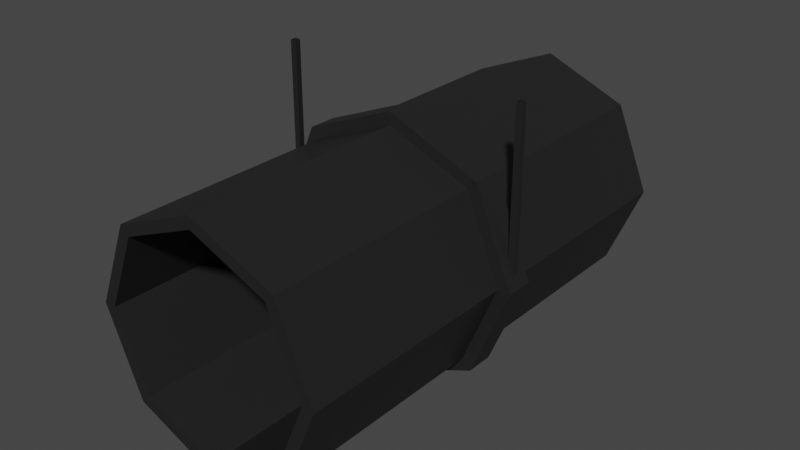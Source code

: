 # Source: Vent_Straight.blend  (saved by Blender 2.80.75; exported with 4.5.12 LTS)
import bpy
from mathutils import Matrix  # noqa: F401  (used for matrix-valued properties, if any)

bpy.ops.wm.read_factory_settings(use_empty=True)
scene = bpy.context.scene
scene.name = 'Scene'

# ---- collections
col_collection = bpy.data.collections.new('Collection'); scene.collection.children.link(col_collection)

# ---- materials (node trees are filled in below, after node groups)
mat_material = bpy.data.materials.new('Material')
mat_material.use_transparent_shadow = False

# ---- material node trees
mat_material.use_nodes = True; mat_material.node_tree.nodes.clear()
_N = mat_material.node_tree.nodes; _L = mat_material.node_tree.links
n0 = _N.new('ShaderNodeOutputMaterial'); n0.name = 'Material Output'; n0.location = (300, 300)
n1 = _N.new('ShaderNodeBsdfPrincipled'); n1.name = 'Principled BSDF'; n1.location = (10, 300)
n1.distribution = 'GGX'
n1.subsurface_method = 'BURLEY'
n1.inputs[0].default_value = (0.01467, 0.01467, 0.01467, 1.0)
n1.inputs[3].default_value = 1.45
n1.inputs[27].default_value = (0.0, 0.0, 0.0, 1.0)
n1.inputs[28].default_value = 1.0
_L.new(n1.outputs[0], n0.inputs[0])
n0.is_active_output = True

# ---- world
world_world = bpy.data.worlds.new('World'); scene.world = world_world
world_world.use_nodes = True; world_world.node_tree.nodes.clear()
_N = world_world.node_tree.nodes; _L = world_world.node_tree.links
n0 = _N.new('ShaderNodeOutputWorld'); n0.name = 'World Output'; n0.location = (300, 300)
n1 = _N.new('ShaderNodeBackground'); n1.name = 'Background'; n1.location = (10, 300)
n1.inputs[0].default_value = (0.05088, 0.05088, 0.05088, 1.0)
_L.new(n1.outputs[0], n0.inputs[0])
n0.is_active_output = True
world_world.color = (0.05088, 0.05088, 0.05088)
world_world.use_sun_shadow = False
world_world.sun_shadow_jitter_overblur = 0.0

# ---- meshes
me_cylinder = bpy.data.meshes.new('Cylinder')
me_cylinder.from_pydata([(-2.608e-08, 0.05929, -0.1459), (-2.608e-08, -0.05929, -0.1459), (0.3918, 0.05929, -0.3082), (0.3918, -0.05929, -0.3082), (0.5541, 0.05929, -0.7), (0.5541, -0.05929, -0.7), (0.3918, 0.05929, -1.092), (0.3918, -0.05929, -1.092), (-6.979e-08, 0.05929, -1.254), (-6.979e-08, -0.05929, -1.254), (-0.3918, 0.05929, -1.092), (-0.3918, -0.05929, -1.092), (-0.5541, 0.05929, -0.7), (-0.5541, -0.05929, -0.7), (-0.3918, 0.05929, -0.3082), (-0.3918, -0.05929, -0.3082), (-2.608e-08, 0.05929, -0.2), (-2.608e-08, -0.05929, -0.2), (0.3536, 0.05929, -0.3464), (0.3536, -0.05929, -0.3464), (0.5, 0.05929, -0.7), (0.5, -0.05929, -0.7), (0.3536, 0.05929, -1.054), (0.3536, -0.05929, -1.054), (-6.979e-08, 0.05929, -1.2), (-6.979e-08, -0.05929, -1.2), (-0.3536, 0.05929, -1.054), (-0.3536, -0.05929, -1.054), (-0.5, 0.05929, -0.7), (-0.5, -0.05929, -0.7), (-0.3536, 0.05929, -0.3464), (-0.3536, -0.05929, -0.3464), (0.5075, -0.0125, -0.7), (0.5075, -0.0125, 0.0), (0.5075, 0.0125, -0.7), (0.5075, 0.0125, 0.0), (0.5325, -0.0125, -0.7), (0.5325, -0.0125, 0.0), (0.5325, 0.0125, -0.7), (0.5325, 0.0125, 0.0), (-0.5075, -0.0125, -0.7), (-0.5075, -0.0125, 0.0), (-0.5075, 0.0125, -0.7), (-0.5075, 0.0125, 0.0), (-0.5325, -0.0125, -0.7), (-0.5325, -0.0125, 0.0), (-0.5325, 0.0125, -0.7), (-0.5325, 0.0125, 0.0), (-2.608e-08, 1.0, -0.2), (-2.608e-08, -1.0, -0.2), (0.3536, 1.0, -0.3464), (0.3536, -1.0, -0.3464), (0.5, 1.0, -0.7), (0.5, -1.0, -0.7), (0.3536, 1.0, -1.054), (0.3536, -1.0, -1.054), (-6.979e-08, 1.0, -1.2), (-6.979e-08, -1.0, -1.2), (-0.3536, 1.0, -1.054), (-0.3536, -1.0, -1.054), (-0.5, 1.0, -0.7), (-0.5, -1.0, -0.7), (-0.3536, 1.0, -0.3464), (-0.3536, -1.0, -0.3464), (-2.608e-08, 1.0, -0.25), (-2.608e-08, -1.0, -0.25), (0.3182, 1.0, -0.3818), (0.3182, -1.0, -0.3818), (0.45, 1.0, -0.7), (0.45, -1.0, -0.7), (0.3182, 1.0, -1.018), (0.3182, -1.0, -1.018), (-6.979e-08, 1.0, -1.15), (-6.979e-08, -1.0, -1.15), (-0.3182, 1.0, -1.018), (-0.3182, -1.0, -1.018), (-0.45, 1.0, -0.7), (-0.45, -1.0, -0.7), (-0.3182, 1.0, -0.3818), (-0.3182, -1.0, -0.3818)], [], [(0, 1, 3, 2), (2, 3, 5, 4), (4, 5, 7, 6), (6, 7, 9, 8), (8, 9, 11, 10), (10, 11, 13, 12), (12, 13, 15, 14), (14, 15, 1, 0), (0, 2, 18, 16), (3, 1, 17, 19), (2, 4, 20, 18), (5, 3, 19, 21), (4, 6, 22, 20), (7, 5, 21, 23), (6, 8, 24, 22), (9, 7, 23, 25), (8, 10, 26, 24), (11, 9, 25, 27), (10, 12, 28, 26), (13, 11, 27, 29), (12, 14, 30, 28), (15, 13, 29, 31), (14, 0, 16, 30), (1, 15, 31, 17), (32, 33, 35, 34), (34, 35, 39, 38), (38, 39, 37, 36), (36, 37, 33, 32), (40, 42, 43, 41), (42, 46, 47, 43), (46, 44, 45, 47), (44, 40, 41, 45), (48, 49, 51, 50), (50, 51, 53, 52), (52, 53, 55, 54), (54, 55, 57, 56), (56, 57, 59, 58), (58, 59, 61, 60), (60, 61, 63, 62), (62, 63, 49, 48), (64, 66, 67, 65), (66, 68, 69, 67), (68, 70, 71, 69), (70, 72, 73, 71), (72, 74, 75, 73), (74, 76, 77, 75), (76, 78, 79, 77), (78, 64, 65, 79), (48, 50, 66, 64), (51, 49, 65, 67), (50, 52, 68, 66), (53, 51, 67, 69), (52, 54, 70, 68), (55, 53, 69, 71), (54, 56, 72, 70), (57, 55, 71, 73), (56, 58, 74, 72), (59, 57, 73, 75), (58, 60, 76, 74), (61, 59, 75, 77), (60, 62, 78, 76), (63, 61, 77, 79), (62, 48, 64, 78), (49, 63, 79, 65)])
_uv = me_cylinder.uv_layers.new(name='UVMap')
_uv.uv.foreach_set('vector', [1.0, 0.5, 1.0, 1.0, 0.875, 1.0, 0.875, 0.5, 0.875, 0.5, 0.875, 1.0, 0.75, 1.0, 0.75, 0.5, 0.75, 0.5, 0.75, 1.0, 0.625, 1.0, 0.625, 0.5, 0.625, 0.5, 0.625, 1.0, 0.5, 1.0, 0.5, 0.5, 0.5, 0.5, 0.5, 1.0, 0.375, 1.0, 0.375, 0.5, 0.375, 0.5, 0.375, 1.0, 0.25, 1.0, 0.25, 0.5, 0.25, 0.5, 0.25, 1.0, 0.125, 1.0, 0.125, 0.5, 0.125, 0.5, 0.125, 1.0, 0.0, 1.0, 0.0, 0.5, 1.0, 0.5, 0.875, 0.5, 0.875, 0.5, 1.0, 0.5, 0.875, 1.0, 1.0, 1.0, 1.0, 1.0, 0.875, 1.0, 0.875, 0.5, 0.75, 0.5, 0.75, 0.5, 0.875, 0.5, 0.75, 1.0, 0.875, 1.0, 0.875, 1.0, 0.75, 1.0, 0.75, 0.5, 0.625, 0.5, 0.625, 0.5, 0.75, 0.5, 0.625, 1.0, 0.75, 1.0, 0.75, 1.0, 0.625, 1.0, 0.625, 0.5, 0.5, 0.5, 0.5, 0.5, 0.625, 0.5, 0.5, 1.0, 0.625, 1.0, 0.625, 1.0, 0.5, 1.0, 0.5, 0.5, 0.375, 0.5, 0.375, 0.5, 0.5, 0.5, 0.375, 1.0, 0.5, 1.0, 0.5, 1.0, 0.375, 1.0, 0.375, 0.5, 0.25, 0.5, 0.25, 0.5, 0.375, 0.5, 0.25, 1.0, 0.375, 1.0, 0.375, 1.0, 0.25, 1.0, 0.25, 0.5, 0.125, 0.5, 0.125, 0.5, 0.25, 0.5, 0.125, 1.0, 0.25, 1.0, 0.25, 1.0, 0.125, 1.0, 0.125, 0.5, 0.0, 0.5, 0.0, 0.5, 0.125, 0.5, 0.0, 1.0, 0.125, 1.0, 0.125, 1.0, 0.0, 1.0, 0.375, 0.0, 0.625, 0.0, 0.625, 0.25, 0.375, 0.25, 0.375, 0.25, 0.625, 0.25, 0.625, 0.5, 0.375, 0.5, 0.375, 0.5, 0.625, 0.5, 0.625, 0.75, 0.375, 0.75, 0.375, 0.75, 0.625, 0.75, 0.625, 1.0, 0.375, 1.0, 0.375, 0.0, 0.375, 0.25, 0.625, 0.25, 0.625, 0.0, 0.375, 0.25, 0.375, 0.5, 0.625, 0.5, 0.625, 0.25, 0.375, 0.5, 0.375, 0.75, 0.625, 0.75, 0.625, 0.5, 0.375, 0.75, 0.375, 1.0, 0.625, 1.0, 0.625, 0.75, 1.0, 0.5, 1.0, 1.0, 0.875, 1.0, 0.875, 0.5, 0.875, 0.5, 0.875, 1.0, 0.75, 1.0, 0.75, 0.5, 0.75, 0.5, 0.75, 1.0, 0.625, 1.0, 0.625, 0.5, 0.625, 0.5, 0.625, 1.0, 0.5, 1.0, 0.5, 0.5, 0.5, 0.5, 0.5, 1.0, 0.375, 1.0, 0.375, 0.5, 0.375, 0.5, 0.375, 1.0, 0.25, 1.0, 0.25, 0.5, 0.25, 0.5, 0.25, 1.0, 0.125, 1.0, 0.125, 0.5, 0.125, 0.5, 0.125, 1.0, 0.0, 1.0, 0.0, 0.5, 1.0, 0.5, 0.875, 0.5, 0.875, 1.0, 1.0, 1.0, 0.875, 0.5, 0.75, 0.5, 0.75, 1.0, 0.875, 1.0, 0.75, 0.5, 0.625, 0.5, 0.625, 1.0, 0.75, 1.0, 0.625, 0.5, 0.5, 0.5, 0.5, 1.0, 0.625, 1.0, 0.5, 0.5, 0.375, 0.5, 0.375, 1.0, 0.5, 1.0, 0.375, 0.5, 0.25, 0.5, 0.25, 1.0, 0.375, 1.0, 0.25, 0.5, 0.125, 0.5, 0.125, 1.0, 0.25, 1.0, 0.125, 0.5, 0.0, 0.5, 0.0, 1.0, 0.125, 1.0, 1.0, 0.5, 0.875, 0.5, 0.875, 0.5, 1.0, 0.5, 0.875, 1.0, 1.0, 1.0, 1.0, 1.0, 0.875, 1.0, 0.875, 0.5, 0.75, 0.5, 0.75, 0.5, 0.875, 0.5, 0.75, 1.0, 0.875, 1.0, 0.875, 1.0, 0.75, 1.0, 0.75, 0.5, 0.625, 0.5, 0.625, 0.5, 0.75, 0.5, 0.625, 1.0, 0.75, 1.0, 0.75, 1.0, 0.625, 1.0, 0.625, 0.5, 0.5, 0.5, 0.5, 0.5, 0.625, 0.5, 0.5, 1.0, 0.625, 1.0, 0.625, 1.0, 0.5, 1.0, 0.5, 0.5, 0.375, 0.5, 0.375, 0.5, 0.5, 0.5, 0.375, 1.0, 0.5, 1.0, 0.5, 1.0, 0.375, 1.0, 0.375, 0.5, 0.25, 0.5, 0.25, 0.5, 0.375, 0.5, 0.25, 1.0, 0.375, 1.0, 0.375, 1.0, 0.25, 1.0, 0.25, 0.5, 0.125, 0.5, 0.125, 0.5, 0.25, 0.5, 0.125, 1.0, 0.25, 1.0, 0.25, 1.0, 0.125, 1.0, 0.125, 0.5, 0.0, 0.5, 0.0, 0.5, 0.125, 0.5, 0.0, 1.0, 0.125, 1.0, 0.125, 1.0, 0.0, 1.0])
me_cylinder.materials.append(mat_material)
me_cylinder.use_remesh_preserve_volume = False
me_cylinder.use_remesh_preserve_attributes = False
me_cylinder.use_mirror_vertex_groups = False
me_cylinder.update()

# ---- objects
ob_cylinder = bpy.data.objects.new('Cylinder', me_cylinder)

# ---- transforms, parenting, visibility, modifiers, constraints
ob_cylinder.location = (0.0, 0.0, 0.0)
ob_cylinder.lineart.crease_threshold = 0.0

# ---- collection membership
col_collection.objects.link(ob_cylinder)

# ---- scene / render settings (as saved in the file)
scene.frame_start = 1; scene.frame_end = 250; scene.frame_set(1)
scene.render.engine = 'BLENDER_EEVEE_NEXT'
scene.cycles.use_denoising = False
scene.cycles.samples = 128
scene.cycles.sampling_pattern = 'TABULATED_SOBOL'
scene.cycles.use_adaptive_sampling = False
scene.cycles.use_light_tree = False
scene.eevee.use_gtao = True
scene.eevee.gtao_distance = 10.0
scene.view_settings.view_transform = 'Filmic'
bpy.context.view_layer.update()

# ---- added for rendering (the .blend has no active camera and no usable light): camera, sun
cam_auto = bpy.data.cameras.new('AutoCamera')
cam_auto.lens = 50.0
cam_auto.sensor_width = 36.0
cam_auto.clip_end = 1000.0
ob_auto_camera = bpy.data.objects.new('AutoCamera', cam_auto)
scene.collection.objects.link(ob_auto_camera)
ob_auto_camera.location = (2.41287, -2.89544, 1.30324)
ob_auto_camera.rotation_euler = (1.09748, -7.21219e-08, 0.694738)
scene.camera = ob_auto_camera
light_auto_sun = bpy.data.lights.new('AutoSun', 'SUN')
light_auto_sun.energy = 3.0
light_auto_sun.angle = 0.0523599
ob_auto_sun = bpy.data.objects.new('AutoSun', light_auto_sun)
scene.collection.objects.link(ob_auto_sun)
ob_auto_sun.rotation_euler = (0.872665, 0.174533, 0.523599)
bpy.context.view_layer.update()
